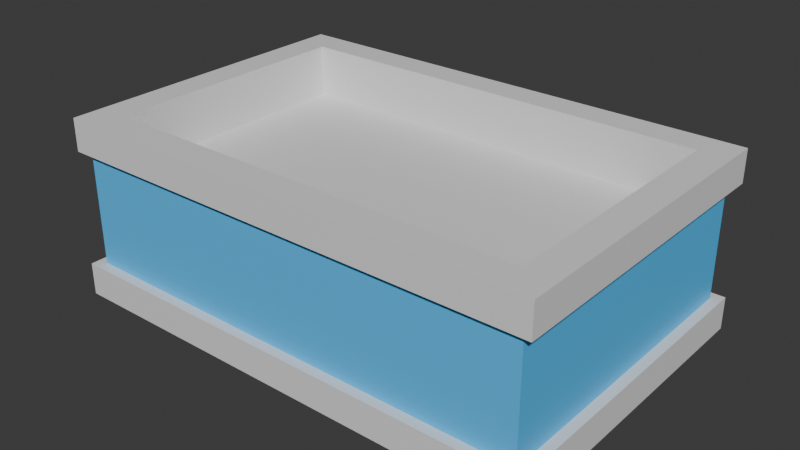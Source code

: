 # Source: CartridgesHolder1.blend  (saved by Blender 4.0.36; exported with 4.5.12 LTS)
import bpy
from mathutils import Matrix  # noqa: F401  (used for matrix-valued properties, if any)

bpy.ops.wm.read_factory_settings(use_empty=True)
scene = bpy.context.scene
scene.name = 'Scene'

# ---- collections
col_collection = bpy.data.collections.new('Collection'); scene.collection.children.link(col_collection)

# ---- materials (node trees are filled in below, after node groups)
mat_material = bpy.data.materials.new('Material')
mat_material.alpha_threshold = 0.0
mat_material.use_transparent_shadow = False
mat_material.roughness = 0.5
mat_material.line_color = (0.0, 0.0, 0.0, 1.0)
mat_material_001 = bpy.data.materials.new('Material.001')
mat_material_001.use_transparent_shadow = False

# ---- material node trees
mat_material.use_nodes = True; mat_material.node_tree.nodes.clear()
_N = mat_material.node_tree.nodes; _L = mat_material.node_tree.links
n0 = _N.new('ShaderNodeOutputMaterial'); n0.name = 'Material Output'; n0.location = (300, 300)
n1 = _N.new('ShaderNodeBsdfPrincipled'); n1.name = 'Principled BSDF'; n1.location = (10, 300)
n1.inputs[3].default_value = 1.45
_L.new(n1.outputs[0], n0.inputs[0])
n0.is_active_output = True
mat_material_001.use_nodes = True; mat_material_001.node_tree.nodes.clear()
_N = mat_material_001.node_tree.nodes; _L = mat_material_001.node_tree.links
n0 = _N.new('ShaderNodeBsdfPrincipled'); n0.name = 'Principled BSDF'; n0.location = (10, 300)
n0.inputs[0].default_value = (0.0823, 0.5395, 0.9999, 1.0)
n0.inputs[3].default_value = 1.45
n1 = _N.new('ShaderNodeOutputMaterial'); n1.name = 'Material Output'; n1.location = (300, 300)
_L.new(n0.outputs[0], n1.inputs[0])
n1.is_active_output = True

# ---- world
world_world = bpy.data.worlds.new('World'); scene.world = world_world
world_world.use_nodes = True; world_world.node_tree.nodes.clear()
_N = world_world.node_tree.nodes; _L = world_world.node_tree.links
n0 = _N.new('ShaderNodeOutputWorld'); n0.name = 'World Output'; n0.location = (300, 300)
n1 = _N.new('ShaderNodeBackground'); n1.name = 'Background'; n1.location = (10, 300)
n1.inputs[0].default_value = (0.05088, 0.05088, 0.05088, 1.0)
_L.new(n1.outputs[0], n0.inputs[0])
n0.is_active_output = True
world_world.color = (0.05088, 0.05088, 0.05088)
world_world.use_sun_shadow = False
world_world.sun_shadow_jitter_overblur = 0.0

# ---- meshes
me_cube = bpy.data.meshes.new('Cube')
me_cube.from_pydata([(1.438, 0.9377, 0.2), (1.5, 1.0, 0.0), (1.438, -0.9377, 0.2), (1.5, -1.0, 0.0), (-1.438, 0.9377, 0.2), (-1.5, 1.0, 0.0), (-1.438, -0.9377, 0.2), (-1.5, -1.0, 0.0), (1.5, -1.0, 0.2), (-1.5, -1.0, 0.2), (1.5, 1.0, 0.2), (-1.5, 1.0, 0.2), (1.438, -0.9377, 0.9), (-1.438, -0.9377, 0.9), (1.438, 0.9377, 0.9), (-1.438, 0.9377, 0.9), (1.438, -0.9377, 0.9), (-1.438, -0.9377, 0.9), (1.438, 0.9377, 0.9), (-1.438, 0.9377, 0.9), (1.504, -0.9809, 0.9), (-1.504, -0.9809, 0.9), (1.504, 0.9809, 0.9), (-1.504, 0.9809, 0.9), (1.504, -0.9809, 1.1), (-1.504, -0.9809, 1.1), (1.504, 0.9809, 1.1), (-1.504, 0.9809, 1.1), (1.504, -0.9809, 1.1), (-1.504, -0.9809, 1.1), (1.504, 0.9809, 1.1), (-1.504, 0.9809, 1.1), (1.316, -0.793, 1.1), (-1.316, -0.793, 1.1), (1.316, 0.793, 1.1), (-1.316, 0.793, 1.1), (1.504, -0.9809, 1.1), (-1.504, -0.9809, 1.1), (1.504, 0.9809, 1.1), (-1.504, 0.9809, 1.1), (1.316, -0.793, 0.7784), (-1.316, -0.793, 0.7784), (1.316, 0.793, 0.7784), (-1.316, 0.793, 0.7784)], [], [(4, 6, 13, 15), (3, 8, 9, 7), (7, 9, 11, 5), (5, 1, 3, 7), (1, 10, 8, 3), (5, 11, 10, 1), (2, 6, 9, 8), (0, 2, 8, 10), (6, 4, 11, 9), (4, 0, 10, 11), (15, 13, 17, 19), (6, 2, 12, 13), (0, 4, 15, 14), (2, 0, 14, 12), (18, 19, 23, 22), (13, 12, 16, 17), (14, 15, 19, 18), (12, 14, 18, 16), (23, 21, 25, 27), (16, 18, 22, 20), (19, 17, 21, 23), (17, 16, 20, 21), (26, 27, 31, 30), (21, 20, 24, 25), (22, 23, 27, 26), (20, 22, 26, 24), (31, 29, 37, 39), (24, 26, 30, 28), (27, 25, 29, 31), (25, 24, 28, 29), (35, 33, 41, 43), (29, 28, 36, 37), (30, 31, 39, 38), (28, 30, 38, 36), (32, 33, 37, 36), (34, 32, 36, 38), (33, 35, 39, 37), (35, 34, 38, 39), (42, 43, 41, 40), (33, 32, 40, 41), (34, 35, 43, 42), (32, 34, 42, 40)])
me_cube.polygons.foreach_set('material_index', [1, 0, 0, 0, 0, 0, 0, 0, 0, 0, 0, 1, 1, 1, 0, 0, 0, 0, 0, 0, 0, 0, 0, 0, 0, 0, 0, 0, 0, 0, 0, 0, 0, 0, 0, 0, 0, 0, 0, 0, 0, 0])
_uv = me_cube.uv_layers.new(name='UVMap')
_uv.uv.foreach_set('vector', [0.8698, 0.5078, 0.8698, 0.7422, 0.8698, 0.7422, 0.8698, 0.5078, 0.375, 0.75, 0.625, 0.75, 0.625, 1.0, 0.375, 1.0, 0.375, 0.0, 0.625, 0.0, 0.625, 0.25, 0.375, 0.25, 0.125, 0.5, 0.375, 0.5, 0.375, 0.75, 0.125, 0.75, 0.375, 0.5, 0.625, 0.5, 0.625, 0.75, 0.375, 0.75, 0.375, 0.25, 0.625, 0.25, 0.625, 0.5, 0.375, 0.5, 0.6302, 0.7422, 0.8698, 0.7422, 0.875, 0.75, 0.625, 0.75, 0.6302, 0.5078, 0.6302, 0.7422, 0.625, 0.75, 0.625, 0.5, 0.8698, 0.7422, 0.8698, 0.5078, 0.875, 0.5, 0.875, 0.75, 0.8698, 0.5078, 0.6302, 0.5078, 0.625, 0.5, 0.875, 0.5, 0.8698, 0.5078, 0.8698, 0.7422, 0.8698, 0.7422, 0.8698, 0.5078, 0.8698, 0.7422, 0.6302, 0.7422, 0.6302, 0.7422, 0.8698, 0.7422, 0.6302, 0.5078, 0.8698, 0.5078, 0.8698, 0.5078, 0.6302, 0.5078, 0.6302, 0.7422, 0.6302, 0.5078, 0.6302, 0.5078, 0.6302, 0.7422, 0.6302, 0.5078, 0.8698, 0.5078, 0.8698, 0.5078, 0.6302, 0.5078, 0.8698, 0.7422, 0.6302, 0.7422, 0.6302, 0.7422, 0.8698, 0.7422, 0.6302, 0.5078, 0.8698, 0.5078, 0.8698, 0.5078, 0.6302, 0.5078, 0.6302, 0.7422, 0.6302, 0.5078, 0.6302, 0.5078, 0.6302, 0.7422, 0.8698, 0.5078, 0.8698, 0.7422, 0.8698, 0.7422, 0.8698, 0.5078, 0.6302, 0.7422, 0.6302, 0.5078, 0.6302, 0.5078, 0.6302, 0.7422, 0.8698, 0.5078, 0.8698, 0.7422, 0.8698, 0.7422, 0.8698, 0.5078, 0.8698, 0.7422, 0.6302, 0.7422, 0.6302, 0.7422, 0.8698, 0.7422, 0.6302, 0.5078, 0.8698, 0.5078, 0.8698, 0.5078, 0.6302, 0.5078, 0.8698, 0.7422, 0.6302, 0.7422, 0.6302, 0.7422, 0.8698, 0.7422, 0.6302, 0.5078, 0.8698, 0.5078, 0.8698, 0.5078, 0.6302, 0.5078, 0.6302, 0.7422, 0.6302, 0.5078, 0.6302, 0.5078, 0.6302, 0.7422, 0.8698, 0.5078, 0.8698, 0.7422, 0.8698, 0.7422, 0.8698, 0.5078, 0.6302, 0.7422, 0.6302, 0.5078, 0.6302, 0.5078, 0.6302, 0.7422, 0.8698, 0.5078, 0.8698, 0.7422, 0.8698, 0.7422, 0.8698, 0.5078, 0.8698, 0.7422, 0.6302, 0.7422, 0.6302, 0.7422, 0.8698, 0.7422, 0.8548, 0.5302, 0.8548, 0.7198, 0.8548, 0.7198, 0.8548, 0.5302, 0.8698, 0.7422, 0.6302, 0.7422, 0.6302, 0.7422, 0.8698, 0.7422, 0.6302, 0.5078, 0.8698, 0.5078, 0.8698, 0.5078, 0.6302, 0.5078, 0.6302, 0.7422, 0.6302, 0.5078, 0.6302, 0.5078, 0.6302, 0.7422, 0.6452, 0.7198, 0.8548, 0.7198, 0.8698, 0.7422, 0.6302, 0.7422, 0.6452, 0.5302, 0.6452, 0.7198, 0.6302, 0.7422, 0.6302, 0.5078, 0.8548, 0.7198, 0.8548, 0.5302, 0.8698, 0.5078, 0.8698, 0.7422, 0.8548, 0.5302, 0.6452, 0.5302, 0.6302, 0.5078, 0.8698, 0.5078, 0.6452, 0.5302, 0.8548, 0.5302, 0.8548, 0.7198, 0.6452, 0.7198, 0.8548, 0.7198, 0.6452, 0.7198, 0.6452, 0.7198, 0.8548, 0.7198, 0.6452, 0.5302, 0.8548, 0.5302, 0.8548, 0.5302, 0.6452, 0.5302, 0.6452, 0.7198, 0.6452, 0.5302, 0.6452, 0.5302, 0.6452, 0.7198])
me_cube.materials.append(mat_material)
me_cube.materials.append(mat_material_001)
me_cube.use_mirror_vertex_groups = False
me_cube.update()

# ---- objects
ob_cube = bpy.data.objects.new('Cube', me_cube)

# ---- transforms, parenting, visibility, modifiers, constraints
ob_cube.location = (0.0, 0.0, 0.0)
ob_cube.lock_rotations_4d = False
ob_cube.empty_display_type = 'ARROWS'
ob_cube.lineart.crease_threshold = 0.0

# ---- collection membership
col_collection.objects.link(ob_cube)

# ---- scene / render settings (as saved in the file)
scene.frame_start = 1; scene.frame_end = 250; scene.frame_set(1)
scene.render.engine = 'BLENDER_EEVEE_NEXT'
scene.cycles.sampling_pattern = 'TABULATED_SOBOL'
bpy.context.view_layer.update()

# ---- added for rendering (the .blend has no active camera and no usable light): camera, sun
cam_auto = bpy.data.cameras.new('AutoCamera')
cam_auto.lens = 50.0
cam_auto.sensor_width = 36.0
cam_auto.clip_end = 1000.0
ob_auto_camera = bpy.data.objects.new('AutoCamera', cam_auto)
scene.collection.objects.link(ob_auto_camera)
ob_auto_camera.location = (3.4936, -4.19232, 3.34488)
ob_auto_camera.rotation_euler = (1.09748, -7.21219e-08, 0.694738)
scene.camera = ob_auto_camera
light_auto_sun = bpy.data.lights.new('AutoSun', 'SUN')
light_auto_sun.energy = 3.0
light_auto_sun.angle = 0.0523599
ob_auto_sun = bpy.data.objects.new('AutoSun', light_auto_sun)
scene.collection.objects.link(ob_auto_sun)
ob_auto_sun.rotation_euler = (0.872665, 0.174533, 0.523599)
bpy.context.view_layer.update()
